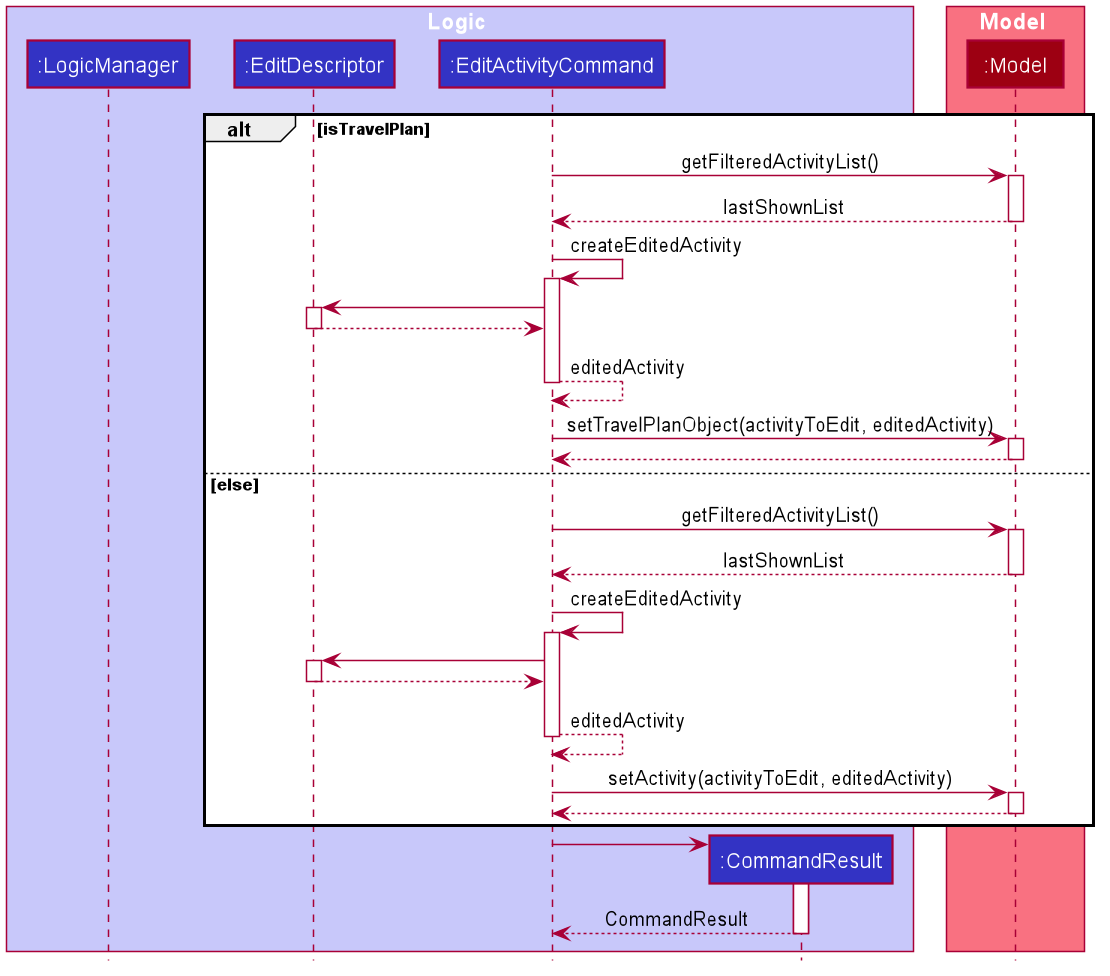

The diagram above was rendered by PlantUML. Its source (embedded in the PNG):
@startuml








skinparam BackgroundColor #FFFFFFF

skinparam Shadowing false

skinparam Class {
    FontColor #FFFFFF
    BorderThickness 1
    BorderColor #FFFFFF
    StereotypeFontColor #FFFFFF
    FontName Arial
}

skinparam Actor {
    BorderColor #000000
    Color #000000
    FontName Arial
}

skinparam Sequence {
    MessageAlign center
    BoxFontSize 15
    BoxPadding 0
    BoxFontColor #FFFFFF
    FontName Arial
}

skinparam Participant {
    FontColor #FFFFFFF
    Padding 20
}

skinparam MinClassWidth 50
skinparam ParticipantPadding 10
skinparam Shadowing false
skinparam DefaultTextAlignment center
skinparam packageStyle Rectangle

hide footbox
hide members
hide circle


box Logic #C8C8FA
participant ":LogicManager" as LogicManager #3333C4
participant ":EditDescriptor" as EditDescriptor #3333C4
participant ":EditActivityCommand" as EditActivityCommand #3333C4
participant ":CommandResult" as CommandResult #3333C4
end box

box Model #F97181
participant ":Model" as Model #9D0012
end box


    alt isTravelPlan

    EditActivityCommand -> Model : getFilteredActivityList()
    activate Model

    Model --> EditActivityCommand: lastShownList
    deactivate Model

    EditActivityCommand -> EditActivityCommand : createEditedActivity
    activate EditActivityCommand

    EditActivityCommand -> EditDescriptor
    activate EditDescriptor
    EditDescriptor --> EditActivityCommand
    deactivate EditDescriptor

    EditActivityCommand --> EditActivityCommand : editedActivity
    deactivate EditActivityCommand

    EditActivityCommand -> Model: setTravelPlanObject(activityToEdit, editedActivity)
    activate Model
    Model --> EditActivityCommand
    deactivate Model

else else

    EditActivityCommand -> Model : getFilteredActivityList()
    activate Model

    Model --> EditActivityCommand: lastShownList
    deactivate Model

    EditActivityCommand -> EditActivityCommand : createEditedActivity
    activate EditActivityCommand

        EditActivityCommand -> EditDescriptor
        activate EditDescriptor
        EditDescriptor --> EditActivityCommand
        deactivate EditDescriptor

    EditActivityCommand --> EditActivityCommand : editedActivity
    deactivate EditActivityCommand

    EditActivityCommand -> Model: setActivity(activityToEdit, editedActivity)
    activate Model
    Model --> EditActivityCommand
    deactivate Model

end

create CommandResult
EditActivityCommand -> CommandResult
activate CommandResult

CommandResult --> EditActivityCommand : CommandResult
deactivate CommandResult

@enduml